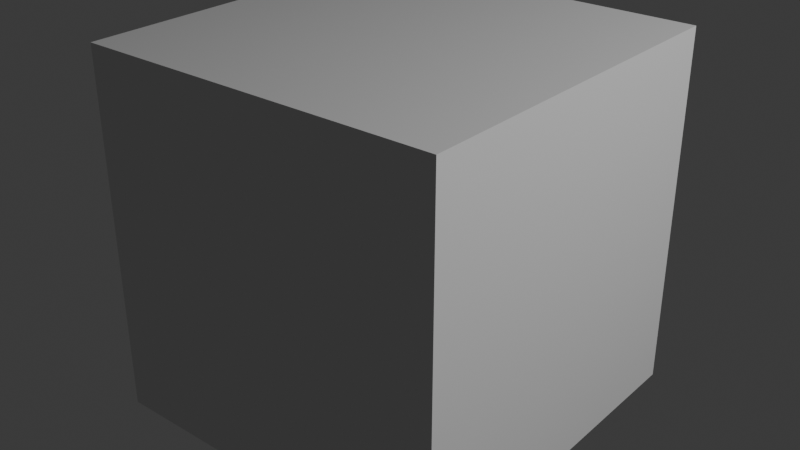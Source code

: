 # Source: untitled.blend  (saved by Blender 4.0.36; exported with 4.5.12 LTS)
import bpy
from mathutils import Matrix  # noqa: F401  (used for matrix-valued properties, if any)

bpy.ops.wm.read_factory_settings(use_empty=True)
scene = bpy.context.scene
scene.name = 'Scene'

# ---- collections
col_collection_2 = bpy.data.collections.new('Collection 2'); scene.collection.children.link(col_collection_2)
col_turnaround = bpy.data.collections.new('turnaround'); scene.collection.children.link(col_turnaround)

# ---- world
world_world = bpy.data.worlds.new('World'); scene.world = world_world
world_world.use_nodes = True; world_world.node_tree.nodes.clear()
_N = world_world.node_tree.nodes; _L = world_world.node_tree.links
n0 = _N.new('ShaderNodeOutputWorld'); n0.name = 'World Output'; n0.location = (300, 300)
n1 = _N.new('ShaderNodeBackground'); n1.name = 'Background'; n1.location = (10, 300)
n1.inputs[0].default_value = (0.05088, 0.05088, 0.05088, 1.0)
_L.new(n1.outputs[0], n0.inputs[0])
n0.is_active_output = True
world_world.color = (0.05088, 0.05088, 0.05088)
world_world.use_sun_shadow = False
world_world.sun_shadow_jitter_overblur = 0.0

# ---- lights
light_light = bpy.data.lights.new('Light', 'POINT')
light_light.transmission_factor = 0.0
light_light.use_soft_falloff = False
light_light.energy = 1000.0
light_light.shadow_soft_size = 0.1
light_light.shadow_maximum_resolution = 0.006
light_light.use_absolute_resolution = True

# ---- meshes
me_cube_001 = bpy.data.meshes.new('Cube.001')
me_cube_001.from_pydata([(-1.0, -1.0, -1.0), (-1.0, -1.0, 1.0), (-1.0, 1.0, -1.0), (-1.0, 1.0, 1.0), (1.0, -1.0, -1.0), (1.0, -1.0, 1.0), (1.0, 1.0, -1.0), (1.0, 1.0, 1.0)], [], [(0, 1, 3, 2), (2, 3, 7, 6), (6, 7, 5, 4), (4, 5, 1, 0), (2, 6, 4, 0), (7, 3, 1, 5)])
_uv = me_cube_001.uv_layers.new(name='UVMap')
_uv.uv.foreach_set('vector', [0.375, 0.0, 0.625, 0.0, 0.625, 0.25, 0.375, 0.25, 0.375, 0.25, 0.625, 0.25, 0.625, 0.5, 0.375, 0.5, 0.375, 0.5, 0.625, 0.5, 0.625, 0.75, 0.375, 0.75, 0.375, 0.75, 0.625, 0.75, 0.625, 1.0, 0.375, 1.0, 0.125, 0.5, 0.375, 0.5, 0.375, 0.75, 0.125, 0.75, 0.625, 0.5, 0.875, 0.5, 0.875, 0.75, 0.625, 0.75])
me_cube_001.update()

# ---- objects
ob_light = bpy.data.objects.new('Light', light_light)
ob_front_reference = bpy.data.objects.new('Front reference', None)
ob_side_reference_001 = bpy.data.objects.new('Side reference.001', None)
ob_cube = bpy.data.objects.new('Cube', me_cube_001)

# ---- transforms, parenting, visibility, modifiers, constraints
ob_light.location = (4.076, 1.005, 5.904)
ob_light.rotation_euler = (0.6503, 0.05522, 1.866)
ob_light.lock_rotations_4d = False
ob_light.empty_display_type = 'ARROWS'
ob_light.color = (0.0, 0.0, 0.0, 0.0)
ob_light.lineart.crease_threshold = 0.0
ob_front_reference.location = (-3.538, -1.475, -0.4974)
ob_front_reference.rotation_euler = (1.571, -0.0, -1.566)
ob_front_reference.empty_display_type = 'IMAGE'
ob_front_reference.empty_display_size = 5.039
ob_front_reference.empty_image_offset = (-0.5424, -0.009998)
ob_side_reference_001.location = (-5.477, 2.439, -0.441)
ob_side_reference_001.rotation_euler = (1.56, -0.008598, 0.003495)
ob_side_reference_001.empty_display_type = 'IMAGE'
ob_side_reference_001.empty_display_size = 5.014
ob_side_reference_001.empty_image_offset = (0.5576, -0.004552)
ob_cube.location = (-1.983, 0.0, 1.212)

# ---- collection membership
col_turnaround.objects.link(ob_light)
col_turnaround.objects.link(ob_front_reference)
col_turnaround.objects.link(ob_side_reference_001)
col_turnaround.objects.link(ob_cube)

# ---- scene / render settings (as saved in the file)
scene.frame_start = 1; scene.frame_end = 250; scene.frame_set(3)
scene.render.engine = 'BLENDER_EEVEE_NEXT'
scene.cycles.sampling_pattern = 'TABULATED_SOBOL'
bpy.context.view_layer.update()

# ---- added for rendering (the .blend has no active camera): camera
cam_auto = bpy.data.cameras.new('AutoCamera')
cam_auto.lens = 50.0
cam_auto.sensor_width = 36.0
cam_auto.clip_end = 1000.0
ob_auto_camera = bpy.data.objects.new('AutoCamera', cam_auto)
scene.collection.objects.link(ob_auto_camera)
ob_auto_camera.location = (1.22165, -3.84609, 3.77636)
ob_auto_camera.rotation_euler = (1.09748, -7.21219e-08, 0.694738)
scene.camera = ob_auto_camera
bpy.context.view_layer.update()
